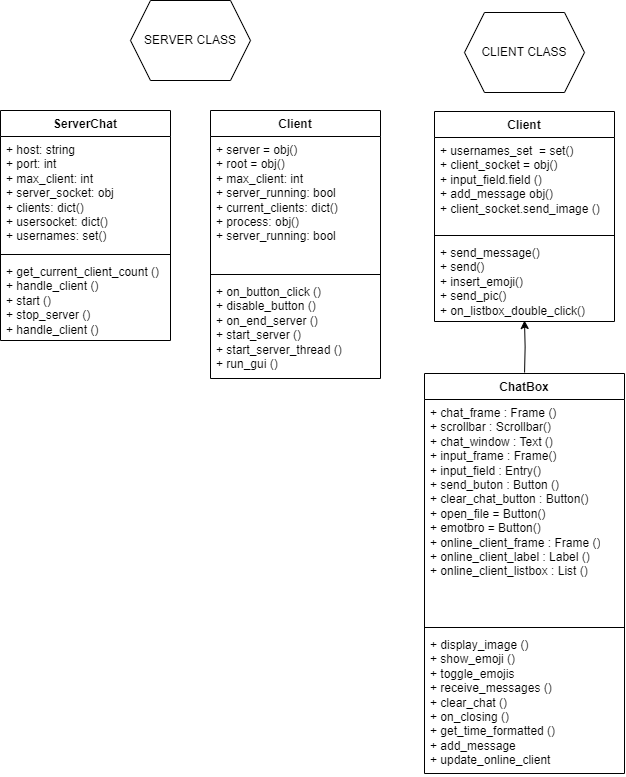

The diagram above was exported from draw.io. Its source (the exported page's mxGraphModel, read from the mxfile embedded in the PNG):
<mxGraphModel dx="1917" dy="417" grid="1" gridSize="10" guides="1" tooltips="1" connect="1" arrows="1" fold="1" page="1" pageScale="1" pageWidth="850" pageHeight="1100" math="0" shadow="0">
  <root>
    <mxCell id="0" />
    <mxCell id="1" parent="0" />
    <mxCell id="mq1Ay2-8VPh1MRfXCtkl-30" value="File 2 (Client)" style="text;html=1;strokeColor=none;fillColor=none;align=center;verticalAlign=middle;whiteSpace=wrap;rounded=0;" parent="1" vertex="1">
      <mxGeometry x="-1" y="161" width="150" height="30" as="geometry" />
    </mxCell>
    <mxCell id="mq1Ay2-8VPh1MRfXCtkl-32" style="edgeStyle=orthogonalEdgeStyle;rounded=0;orthogonalLoop=1;jettySize=auto;html=1;entryX=0.5;entryY=1;entryDx=0;entryDy=0;entryPerimeter=0;" parent="1" edge="1">
      <mxGeometry relative="1" as="geometry">
        <mxPoint x="84" y="380" as="targetPoint" />
        <mxPoint x="84.0666666666666" y="432" as="sourcePoint" />
      </mxGeometry>
    </mxCell>
    <mxCell id="MQ-YGR8LuZuyzo8a0Wku-2" value="Client" style="swimlane;fontStyle=1;align=center;verticalAlign=top;childLayout=stackLayout;horizontal=1;startSize=26;horizontalStack=0;resizeParent=1;resizeParentMax=0;resizeLast=0;collapsible=1;marginBottom=0;whiteSpace=wrap;html=1;" parent="1" vertex="1">
      <mxGeometry x="-6" y="171" width="180" height="210" as="geometry">
        <mxRectangle x="200" y="485" width="70" height="30" as="alternateBounds" />
      </mxGeometry>
    </mxCell>
    <mxCell id="MQ-YGR8LuZuyzo8a0Wku-3" value="+ usernames_set&amp;nbsp; = set()&lt;br&gt;+ client_socket = obj()&lt;br&gt;+ input_field.field ()&lt;br&gt;+ add_message obj()&lt;br&gt;+ client_socket.send_image ()" style="text;strokeColor=none;fillColor=none;align=left;verticalAlign=top;spacingLeft=4;spacingRight=4;overflow=hidden;rotatable=0;points=[[0,0.5],[1,0.5]];portConstraint=eastwest;whiteSpace=wrap;html=1;" parent="MQ-YGR8LuZuyzo8a0Wku-2" vertex="1">
      <mxGeometry y="26" width="180" height="94" as="geometry" />
    </mxCell>
    <mxCell id="MQ-YGR8LuZuyzo8a0Wku-4" value="" style="line;strokeWidth=1;fillColor=none;align=left;verticalAlign=middle;spacingTop=-1;spacingLeft=3;spacingRight=3;rotatable=0;labelPosition=right;points=[];portConstraint=eastwest;strokeColor=inherit;" parent="MQ-YGR8LuZuyzo8a0Wku-2" vertex="1">
      <mxGeometry y="120" width="180" height="8" as="geometry" />
    </mxCell>
    <mxCell id="MQ-YGR8LuZuyzo8a0Wku-5" value="+ send_message()&lt;br&gt;+ send()&lt;br&gt;+ insert_emoji()&lt;br&gt;+ send_pic()&lt;br&gt;+ on_listbox_double_click()&lt;br&gt;" style="text;strokeColor=none;fillColor=none;align=left;verticalAlign=top;spacingLeft=4;spacingRight=4;overflow=hidden;rotatable=0;points=[[0,0.5],[1,0.5]];portConstraint=eastwest;whiteSpace=wrap;html=1;" parent="MQ-YGR8LuZuyzo8a0Wku-2" vertex="1">
      <mxGeometry y="128" width="180" height="82" as="geometry" />
    </mxCell>
    <mxCell id="MQ-YGR8LuZuyzo8a0Wku-6" value="ChatBox" style="swimlane;fontStyle=1;align=center;verticalAlign=top;childLayout=stackLayout;horizontal=1;startSize=26;horizontalStack=0;resizeParent=1;resizeParentMax=0;resizeLast=0;collapsible=1;marginBottom=0;whiteSpace=wrap;html=1;" parent="1" vertex="1">
      <mxGeometry x="-16" y="433" width="200" height="400" as="geometry" />
    </mxCell>
    <mxCell id="MQ-YGR8LuZuyzo8a0Wku-7" value="+ chat_frame : Frame ()&lt;br&gt;+ scrollbar : Scrollbar()&lt;br&gt;+ chat_window : Text ()&lt;br&gt;+ input_frame : Frame()&lt;br&gt;+ input_field : Entry()&lt;br&gt;+ send_buton : Button ()&lt;br&gt;+ clear_chat_button : Button()&lt;br&gt;+ open_file = Button()&lt;br&gt;+ emotbro = Button()&lt;br&gt;+ online_client_frame : Frame ()&lt;br&gt;+ online_client_label : Label ()&lt;br&gt;+ online_client_listbox : List ()" style="text;strokeColor=none;fillColor=none;align=left;verticalAlign=top;spacingLeft=4;spacingRight=4;overflow=hidden;rotatable=0;points=[[0,0.5],[1,0.5]];portConstraint=eastwest;whiteSpace=wrap;html=1;" parent="MQ-YGR8LuZuyzo8a0Wku-6" vertex="1">
      <mxGeometry y="26" width="200" height="224" as="geometry" />
    </mxCell>
    <mxCell id="MQ-YGR8LuZuyzo8a0Wku-8" value="" style="line;strokeWidth=1;fillColor=none;align=left;verticalAlign=middle;spacingTop=-1;spacingLeft=3;spacingRight=3;rotatable=0;labelPosition=right;points=[];portConstraint=eastwest;strokeColor=inherit;" parent="MQ-YGR8LuZuyzo8a0Wku-6" vertex="1">
      <mxGeometry y="250" width="200" height="8" as="geometry" />
    </mxCell>
    <mxCell id="MQ-YGR8LuZuyzo8a0Wku-9" value="+ display_image ()&lt;br&gt;+ show_emoji ()&lt;br&gt;+ toggle_emojis&lt;br&gt;+ receive_messages ()&lt;br&gt;+ clear_chat ()&lt;br&gt;+ on_closing ()&lt;br&gt;+ get_time_formatted ()&lt;br&gt;+ add_message&lt;br&gt;+ update_online_client" style="text;strokeColor=none;fillColor=none;align=left;verticalAlign=top;spacingLeft=4;spacingRight=4;overflow=hidden;rotatable=0;points=[[0,0.5],[1,0.5]];portConstraint=eastwest;whiteSpace=wrap;html=1;" parent="MQ-YGR8LuZuyzo8a0Wku-6" vertex="1">
      <mxGeometry y="258" width="200" height="142" as="geometry" />
    </mxCell>
    <mxCell id="MQ-YGR8LuZuyzo8a0Wku-12" value="ServerChat" style="swimlane;fontStyle=1;align=center;verticalAlign=top;childLayout=stackLayout;horizontal=1;startSize=26;horizontalStack=0;resizeParent=1;resizeParentMax=0;resizeLast=0;collapsible=1;marginBottom=0;whiteSpace=wrap;html=1;" parent="1" vertex="1">
      <mxGeometry x="-440" y="170" width="170" height="230" as="geometry" />
    </mxCell>
    <mxCell id="MQ-YGR8LuZuyzo8a0Wku-13" value="+ host: string&lt;br&gt;+ port: int&lt;br&gt;+ max_client: int&lt;br&gt;+ server_socket: obj&lt;br&gt;+ clients: dict()&lt;br&gt;+ usersocket: dict()&lt;br&gt;+ usernames: set()&amp;nbsp;" style="text;strokeColor=none;fillColor=none;align=left;verticalAlign=top;spacingLeft=4;spacingRight=4;overflow=hidden;rotatable=0;points=[[0,0.5],[1,0.5]];portConstraint=eastwest;whiteSpace=wrap;html=1;" parent="MQ-YGR8LuZuyzo8a0Wku-12" vertex="1">
      <mxGeometry y="26" width="170" height="114" as="geometry" />
    </mxCell>
    <mxCell id="MQ-YGR8LuZuyzo8a0Wku-14" value="" style="line;strokeWidth=1;fillColor=none;align=left;verticalAlign=middle;spacingTop=-1;spacingLeft=3;spacingRight=3;rotatable=0;labelPosition=right;points=[];portConstraint=eastwest;strokeColor=inherit;" parent="MQ-YGR8LuZuyzo8a0Wku-12" vertex="1">
      <mxGeometry y="140" width="170" height="8" as="geometry" />
    </mxCell>
    <mxCell id="MQ-YGR8LuZuyzo8a0Wku-15" value="+ get_current_client_count ()&lt;br&gt;+ handle_client ()&lt;br&gt;+ start ()&lt;br&gt;+ stop_server ()&lt;br&gt;+ handle_client ()&lt;br&gt;" style="text;strokeColor=none;fillColor=none;align=left;verticalAlign=top;spacingLeft=4;spacingRight=4;overflow=hidden;rotatable=0;points=[[0,0.5],[1,0.5]];portConstraint=eastwest;whiteSpace=wrap;html=1;" parent="MQ-YGR8LuZuyzo8a0Wku-12" vertex="1">
      <mxGeometry y="148" width="170" height="82" as="geometry" />
    </mxCell>
    <mxCell id="MQ-YGR8LuZuyzo8a0Wku-21" value="Client" style="swimlane;fontStyle=1;align=center;verticalAlign=top;childLayout=stackLayout;horizontal=1;startSize=26;horizontalStack=0;resizeParent=1;resizeParentMax=0;resizeLast=0;collapsible=1;marginBottom=0;whiteSpace=wrap;html=1;" parent="1" vertex="1">
      <mxGeometry x="-230" y="170" width="170" height="268" as="geometry" />
    </mxCell>
    <mxCell id="MQ-YGR8LuZuyzo8a0Wku-22" value="+ server = obj()&lt;br&gt;+ root = obj()&lt;br&gt;+ max_client: int&lt;br&gt;+ server_running: bool&lt;br&gt;+ current_clients: dict()&lt;br&gt;+ process: obj()&lt;br&gt;+ server_running: bool&amp;nbsp;&lt;br&gt;" style="text;strokeColor=none;fillColor=none;align=left;verticalAlign=top;spacingLeft=4;spacingRight=4;overflow=hidden;rotatable=0;points=[[0,0.5],[1,0.5]];portConstraint=eastwest;whiteSpace=wrap;html=1;" parent="MQ-YGR8LuZuyzo8a0Wku-21" vertex="1">
      <mxGeometry y="26" width="170" height="134" as="geometry" />
    </mxCell>
    <mxCell id="MQ-YGR8LuZuyzo8a0Wku-23" value="" style="line;strokeWidth=1;fillColor=none;align=left;verticalAlign=middle;spacingTop=-1;spacingLeft=3;spacingRight=3;rotatable=0;labelPosition=right;points=[];portConstraint=eastwest;strokeColor=inherit;" parent="MQ-YGR8LuZuyzo8a0Wku-21" vertex="1">
      <mxGeometry y="160" width="170" height="8" as="geometry" />
    </mxCell>
    <mxCell id="MQ-YGR8LuZuyzo8a0Wku-24" value="+ on_button_click ()&lt;br&gt;+ disable_button ()&lt;br&gt;+ on_end_server ()&lt;br&gt;+ start_server ()&lt;br&gt;+ start_server_thread ()&lt;br&gt;+ run_gui ()" style="text;strokeColor=none;fillColor=none;align=left;verticalAlign=top;spacingLeft=4;spacingRight=4;overflow=hidden;rotatable=0;points=[[0,0.5],[1,0.5]];portConstraint=eastwest;whiteSpace=wrap;html=1;" parent="MQ-YGR8LuZuyzo8a0Wku-21" vertex="1">
      <mxGeometry y="168" width="170" height="100" as="geometry" />
    </mxCell>
    <mxCell id="MQ-YGR8LuZuyzo8a0Wku-25" value="CLIENT CLASS" style="shape=hexagon;perimeter=hexagonPerimeter2;whiteSpace=wrap;html=1;fixedSize=1;" parent="1" vertex="1">
      <mxGeometry x="24" y="72" width="120" height="80" as="geometry" />
    </mxCell>
    <mxCell id="MQ-YGR8LuZuyzo8a0Wku-26" value="SERVER CLASS" style="shape=hexagon;perimeter=hexagonPerimeter2;whiteSpace=wrap;html=1;fixedSize=1;" parent="1" vertex="1">
      <mxGeometry x="-310" y="60" width="120" height="80" as="geometry" />
    </mxCell>
  </root>
</mxGraphModel>